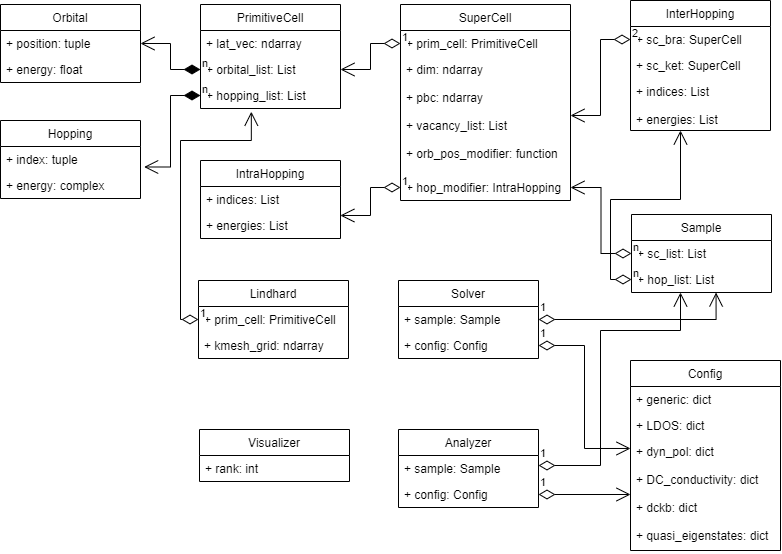

The diagram above was exported from draw.io. Its source (the exported page's mxGraphModel, read from the mxfile embedded in the PNG):
<mxGraphModel dx="865" dy="541" grid="1" gridSize="10" guides="1" tooltips="1" connect="1" arrows="1" fold="1" page="1" pageScale="1" pageWidth="850" pageHeight="1100" background="none" math="0" shadow="0">
  <root>
    <mxCell id="0" />
    <mxCell id="1" parent="0" />
    <mxCell id="k4nFG0x1eT8MuwK7C8KC-1" value="Orbital" style="swimlane;fontStyle=0;childLayout=stackLayout;horizontal=1;startSize=26;fillColor=none;horizontalStack=0;resizeParent=1;resizeParentMax=0;resizeLast=0;collapsible=1;marginBottom=0;" parent="1" vertex="1">
      <mxGeometry x="40" y="84" width="140" height="78" as="geometry" />
    </mxCell>
    <mxCell id="k4nFG0x1eT8MuwK7C8KC-2" value="+ position: tuple" style="text;strokeColor=none;fillColor=none;align=left;verticalAlign=top;spacingLeft=4;spacingRight=4;overflow=hidden;rotatable=0;points=[[0,0.5],[1,0.5]];portConstraint=eastwest;" parent="k4nFG0x1eT8MuwK7C8KC-1" vertex="1">
      <mxGeometry y="26" width="140" height="26" as="geometry" />
    </mxCell>
    <mxCell id="k4nFG0x1eT8MuwK7C8KC-3" value="+ energy: float" style="text;strokeColor=none;fillColor=none;align=left;verticalAlign=top;spacingLeft=4;spacingRight=4;overflow=hidden;rotatable=0;points=[[0,0.5],[1,0.5]];portConstraint=eastwest;" parent="k4nFG0x1eT8MuwK7C8KC-1" vertex="1">
      <mxGeometry y="52" width="140" height="26" as="geometry" />
    </mxCell>
    <mxCell id="k4nFG0x1eT8MuwK7C8KC-5" value="Hopping" style="swimlane;fontStyle=0;childLayout=stackLayout;horizontal=1;startSize=26;fillColor=none;horizontalStack=0;resizeParent=1;resizeParentMax=0;resizeLast=0;collapsible=1;marginBottom=0;" parent="1" vertex="1">
      <mxGeometry x="40" y="200" width="140" height="78" as="geometry" />
    </mxCell>
    <mxCell id="k4nFG0x1eT8MuwK7C8KC-6" value="+ index: tuple" style="text;strokeColor=none;fillColor=none;align=left;verticalAlign=top;spacingLeft=4;spacingRight=4;overflow=hidden;rotatable=0;points=[[0,0.5],[1,0.5]];portConstraint=eastwest;" parent="k4nFG0x1eT8MuwK7C8KC-5" vertex="1">
      <mxGeometry y="26" width="140" height="26" as="geometry" />
    </mxCell>
    <mxCell id="k4nFG0x1eT8MuwK7C8KC-7" value="+ energy: complex" style="text;strokeColor=none;fillColor=none;align=left;verticalAlign=top;spacingLeft=4;spacingRight=4;overflow=hidden;rotatable=0;points=[[0,0.5],[1,0.5]];portConstraint=eastwest;" parent="k4nFG0x1eT8MuwK7C8KC-5" vertex="1">
      <mxGeometry y="52" width="140" height="26" as="geometry" />
    </mxCell>
    <mxCell id="8ckulsNruNM9qrBSBPi0-22" value="PrimitiveCell" style="swimlane;fontStyle=0;childLayout=stackLayout;horizontal=1;startSize=26;fillColor=none;horizontalStack=0;resizeParent=1;resizeParentMax=0;resizeLast=0;collapsible=1;marginBottom=0;" parent="1" vertex="1">
      <mxGeometry x="240" y="84" width="140" height="104" as="geometry" />
    </mxCell>
    <mxCell id="8ckulsNruNM9qrBSBPi0-23" value="+ lat_vec: ndarray" style="text;strokeColor=none;fillColor=none;align=left;verticalAlign=top;spacingLeft=4;spacingRight=4;overflow=hidden;rotatable=0;points=[[0,0.5],[1,0.5]];portConstraint=eastwest;" parent="8ckulsNruNM9qrBSBPi0-22" vertex="1">
      <mxGeometry y="26" width="140" height="26" as="geometry" />
    </mxCell>
    <mxCell id="8ckulsNruNM9qrBSBPi0-24" value="+ orbital_list: List" style="text;strokeColor=none;fillColor=none;align=left;verticalAlign=top;spacingLeft=4;spacingRight=4;overflow=hidden;rotatable=0;points=[[0,0.5],[1,0.5]];portConstraint=eastwest;" parent="8ckulsNruNM9qrBSBPi0-22" vertex="1">
      <mxGeometry y="52" width="140" height="26" as="geometry" />
    </mxCell>
    <mxCell id="8ckulsNruNM9qrBSBPi0-25" value="+ hopping_list: List" style="text;strokeColor=none;fillColor=none;align=left;verticalAlign=top;spacingLeft=4;spacingRight=4;overflow=hidden;rotatable=0;points=[[0,0.5],[1,0.5]];portConstraint=eastwest;" parent="8ckulsNruNM9qrBSBPi0-22" vertex="1">
      <mxGeometry y="78" width="140" height="26" as="geometry" />
    </mxCell>
    <mxCell id="8ckulsNruNM9qrBSBPi0-28" value="IntraHopping" style="swimlane;fontStyle=0;childLayout=stackLayout;horizontal=1;startSize=26;fillColor=none;horizontalStack=0;resizeParent=1;resizeParentMax=0;resizeLast=0;collapsible=1;marginBottom=0;" parent="1" vertex="1">
      <mxGeometry x="240" y="240" width="140" height="78" as="geometry" />
    </mxCell>
    <mxCell id="8ckulsNruNM9qrBSBPi0-29" value="+ indices: List" style="text;strokeColor=none;fillColor=none;align=left;verticalAlign=top;spacingLeft=4;spacingRight=4;overflow=hidden;rotatable=0;points=[[0,0.5],[1,0.5]];portConstraint=eastwest;" parent="8ckulsNruNM9qrBSBPi0-28" vertex="1">
      <mxGeometry y="26" width="140" height="26" as="geometry" />
    </mxCell>
    <mxCell id="8ckulsNruNM9qrBSBPi0-30" value="+ energies: List" style="text;strokeColor=none;fillColor=none;align=left;verticalAlign=top;spacingLeft=4;spacingRight=4;overflow=hidden;rotatable=0;points=[[0,0.5],[1,0.5]];portConstraint=eastwest;" parent="8ckulsNruNM9qrBSBPi0-28" vertex="1">
      <mxGeometry y="52" width="140" height="26" as="geometry" />
    </mxCell>
    <mxCell id="8ckulsNruNM9qrBSBPi0-43" value="InterHopping" style="swimlane;fontStyle=0;childLayout=stackLayout;horizontal=1;startSize=26;fillColor=none;horizontalStack=0;resizeParent=1;resizeParentMax=0;resizeLast=0;collapsible=1;marginBottom=0;" parent="1" vertex="1">
      <mxGeometry x="670" y="80" width="140" height="130" as="geometry" />
    </mxCell>
    <mxCell id="8ckulsNruNM9qrBSBPi0-44" value="+ sc_bra: SuperCell" style="text;strokeColor=none;fillColor=none;align=left;verticalAlign=top;spacingLeft=4;spacingRight=4;overflow=hidden;rotatable=0;points=[[0,0.5],[1,0.5]];portConstraint=eastwest;" parent="8ckulsNruNM9qrBSBPi0-43" vertex="1">
      <mxGeometry y="26" width="140" height="26" as="geometry" />
    </mxCell>
    <mxCell id="8ckulsNruNM9qrBSBPi0-45" value="+ sc_ket: SuperCell" style="text;strokeColor=none;fillColor=none;align=left;verticalAlign=top;spacingLeft=4;spacingRight=4;overflow=hidden;rotatable=0;points=[[0,0.5],[1,0.5]];portConstraint=eastwest;" parent="8ckulsNruNM9qrBSBPi0-43" vertex="1">
      <mxGeometry y="52" width="140" height="26" as="geometry" />
    </mxCell>
    <mxCell id="8ckulsNruNM9qrBSBPi0-46" value="+ indices: List&#10;&#10;+ energies: List" style="text;strokeColor=none;fillColor=none;align=left;verticalAlign=top;spacingLeft=4;spacingRight=4;overflow=hidden;rotatable=0;points=[[0,0.5],[1,0.5]];portConstraint=eastwest;" parent="8ckulsNruNM9qrBSBPi0-43" vertex="1">
      <mxGeometry y="78" width="140" height="52" as="geometry" />
    </mxCell>
    <mxCell id="vq3-6HX_J6bdNpVqjl7x-3" value="SuperCell" style="swimlane;fontStyle=0;childLayout=stackLayout;horizontal=1;startSize=26;fillColor=none;horizontalStack=0;resizeParent=1;resizeParentMax=0;resizeLast=0;collapsible=1;marginBottom=0;" parent="1" vertex="1">
      <mxGeometry x="440" y="84" width="170" height="196" as="geometry" />
    </mxCell>
    <mxCell id="vq3-6HX_J6bdNpVqjl7x-4" value="+ prim_cell: PrimitiveCell" style="text;strokeColor=none;fillColor=none;align=left;verticalAlign=top;spacingLeft=4;spacingRight=4;overflow=hidden;rotatable=0;points=[[0,0.5],[1,0.5]];portConstraint=eastwest;" parent="vq3-6HX_J6bdNpVqjl7x-3" vertex="1">
      <mxGeometry y="26" width="170" height="26" as="geometry" />
    </mxCell>
    <mxCell id="vq3-6HX_J6bdNpVqjl7x-5" value="+ dim: ndarray&#10;&#10;+ pbc: ndarray&#10;&#10;+ vacancy_list: List&#10;&#10;+ orb_pos_modifier: function" style="text;strokeColor=none;fillColor=none;align=left;verticalAlign=top;spacingLeft=4;spacingRight=4;overflow=hidden;rotatable=0;points=[[0,0.5],[1,0.5]];portConstraint=eastwest;" parent="vq3-6HX_J6bdNpVqjl7x-3" vertex="1">
      <mxGeometry y="52" width="170" height="118" as="geometry" />
    </mxCell>
    <mxCell id="vq3-6HX_J6bdNpVqjl7x-6" value="+ hop_modifier: IntraHopping" style="text;strokeColor=none;fillColor=none;align=left;verticalAlign=top;spacingLeft=4;spacingRight=4;overflow=hidden;rotatable=0;points=[[0,0.5],[1,0.5]];portConstraint=eastwest;" parent="vq3-6HX_J6bdNpVqjl7x-3" vertex="1">
      <mxGeometry y="170" width="170" height="26" as="geometry" />
    </mxCell>
    <mxCell id="vq3-6HX_J6bdNpVqjl7x-20" value="n" style="endArrow=open;html=1;endSize=12;startArrow=diamondThin;startSize=14;startFill=1;edgeStyle=orthogonalEdgeStyle;align=left;verticalAlign=bottom;rounded=0;exitX=0;exitY=0.5;exitDx=0;exitDy=0;entryX=1;entryY=0.5;entryDx=0;entryDy=0;" parent="1" source="8ckulsNruNM9qrBSBPi0-24" target="k4nFG0x1eT8MuwK7C8KC-2" edge="1">
      <mxGeometry x="-1" y="3" relative="1" as="geometry">
        <mxPoint x="350" y="420" as="sourcePoint" />
        <mxPoint x="510" y="420" as="targetPoint" />
        <Array as="points">
          <mxPoint x="210" y="149" />
          <mxPoint x="210" y="123" />
        </Array>
      </mxGeometry>
    </mxCell>
    <mxCell id="vq3-6HX_J6bdNpVqjl7x-22" value="n" style="endArrow=open;html=1;endSize=12;startArrow=diamondThin;startSize=14;startFill=1;edgeStyle=orthogonalEdgeStyle;align=left;verticalAlign=bottom;rounded=0;exitX=0;exitY=0.5;exitDx=0;exitDy=0;entryX=1.026;entryY=0.788;entryDx=0;entryDy=0;entryPerimeter=0;" parent="1" source="8ckulsNruNM9qrBSBPi0-25" target="k4nFG0x1eT8MuwK7C8KC-6" edge="1">
      <mxGeometry x="-1" y="3" relative="1" as="geometry">
        <mxPoint x="270" y="430" as="sourcePoint" />
        <mxPoint x="430" y="430" as="targetPoint" />
        <Array as="points">
          <mxPoint x="210" y="175" />
          <mxPoint x="210" y="247" />
        </Array>
      </mxGeometry>
    </mxCell>
    <mxCell id="vq3-6HX_J6bdNpVqjl7x-23" value="1" style="endArrow=open;html=1;endSize=12;startArrow=diamondThin;startSize=14;startFill=0;edgeStyle=orthogonalEdgeStyle;align=left;verticalAlign=bottom;rounded=0;exitX=0;exitY=0.5;exitDx=0;exitDy=0;" parent="1" source="vq3-6HX_J6bdNpVqjl7x-4" target="8ckulsNruNM9qrBSBPi0-24" edge="1">
      <mxGeometry x="-1" y="3" relative="1" as="geometry">
        <mxPoint x="300" y="240" as="sourcePoint" />
        <mxPoint x="460" y="240" as="targetPoint" />
      </mxGeometry>
    </mxCell>
    <mxCell id="vq3-6HX_J6bdNpVqjl7x-27" value="1" style="endArrow=open;html=1;endSize=12;startArrow=diamondThin;startSize=14;startFill=0;edgeStyle=orthogonalEdgeStyle;align=left;verticalAlign=bottom;rounded=0;entryX=0.999;entryY=0.115;entryDx=0;entryDy=0;entryPerimeter=0;" parent="1" source="vq3-6HX_J6bdNpVqjl7x-6" target="8ckulsNruNM9qrBSBPi0-30" edge="1">
      <mxGeometry x="-1" y="3" relative="1" as="geometry">
        <mxPoint x="300" y="240" as="sourcePoint" />
        <mxPoint x="460" y="240" as="targetPoint" />
      </mxGeometry>
    </mxCell>
    <mxCell id="vq3-6HX_J6bdNpVqjl7x-31" value="2" style="endArrow=open;html=1;endSize=12;startArrow=diamondThin;startSize=14;startFill=0;edgeStyle=orthogonalEdgeStyle;align=left;verticalAlign=bottom;rounded=0;exitX=0;exitY=0.5;exitDx=0;exitDy=0;" parent="1" source="8ckulsNruNM9qrBSBPi0-44" target="vq3-6HX_J6bdNpVqjl7x-5" edge="1">
      <mxGeometry x="-1" y="3" relative="1" as="geometry">
        <mxPoint x="410" y="240" as="sourcePoint" />
        <mxPoint x="570" y="240" as="targetPoint" />
      </mxGeometry>
    </mxCell>
    <mxCell id="vq3-6HX_J6bdNpVqjl7x-34" value="Sample" style="swimlane;fontStyle=0;childLayout=stackLayout;horizontal=1;startSize=26;fillColor=none;horizontalStack=0;resizeParent=1;resizeParentMax=0;resizeLast=0;collapsible=1;marginBottom=0;" parent="1" vertex="1">
      <mxGeometry x="671" y="294" width="140" height="78" as="geometry" />
    </mxCell>
    <mxCell id="vq3-6HX_J6bdNpVqjl7x-35" value="+ sc_list: List" style="text;strokeColor=none;fillColor=none;align=left;verticalAlign=top;spacingLeft=4;spacingRight=4;overflow=hidden;rotatable=0;points=[[0,0.5],[1,0.5]];portConstraint=eastwest;" parent="vq3-6HX_J6bdNpVqjl7x-34" vertex="1">
      <mxGeometry y="26" width="140" height="26" as="geometry" />
    </mxCell>
    <mxCell id="vq3-6HX_J6bdNpVqjl7x-36" value="+ hop_list: List" style="text;strokeColor=none;fillColor=none;align=left;verticalAlign=top;spacingLeft=4;spacingRight=4;overflow=hidden;rotatable=0;points=[[0,0.5],[1,0.5]];portConstraint=eastwest;" parent="vq3-6HX_J6bdNpVqjl7x-34" vertex="1">
      <mxGeometry y="52" width="140" height="26" as="geometry" />
    </mxCell>
    <mxCell id="vq3-6HX_J6bdNpVqjl7x-38" value="n" style="endArrow=open;html=1;endSize=12;startArrow=diamondThin;startSize=14;startFill=0;edgeStyle=orthogonalEdgeStyle;align=left;verticalAlign=bottom;rounded=0;exitX=0;exitY=0.5;exitDx=0;exitDy=0;" parent="1" source="vq3-6HX_J6bdNpVqjl7x-35" target="vq3-6HX_J6bdNpVqjl7x-6" edge="1">
      <mxGeometry x="-1" y="3" relative="1" as="geometry">
        <mxPoint x="330" y="280" as="sourcePoint" />
        <mxPoint x="490" y="280" as="targetPoint" />
      </mxGeometry>
    </mxCell>
    <mxCell id="vq3-6HX_J6bdNpVqjl7x-49" value="n" style="endArrow=open;html=1;endSize=12;startArrow=diamondThin;startSize=14;startFill=0;edgeStyle=orthogonalEdgeStyle;align=left;verticalAlign=bottom;rounded=0;exitX=0;exitY=0.5;exitDx=0;exitDy=0;" parent="1" source="vq3-6HX_J6bdNpVqjl7x-36" target="8ckulsNruNM9qrBSBPi0-46" edge="1">
      <mxGeometry x="-1" y="3" relative="1" as="geometry">
        <mxPoint x="490" y="270" as="sourcePoint" />
        <mxPoint x="700" y="212" as="targetPoint" />
        <Array as="points">
          <mxPoint x="650" y="359" />
          <mxPoint x="650" y="279" />
          <mxPoint x="720" y="279" />
        </Array>
      </mxGeometry>
    </mxCell>
    <mxCell id="vq3-6HX_J6bdNpVqjl7x-50" value="Config" style="swimlane;fontStyle=0;childLayout=stackLayout;horizontal=1;startSize=26;fillColor=none;horizontalStack=0;resizeParent=1;resizeParentMax=0;resizeLast=0;collapsible=1;marginBottom=0;" parent="1" vertex="1">
      <mxGeometry x="670" y="440" width="150" height="190" as="geometry" />
    </mxCell>
    <mxCell id="vq3-6HX_J6bdNpVqjl7x-51" value="+ generic: dict" style="text;strokeColor=none;fillColor=none;align=left;verticalAlign=top;spacingLeft=4;spacingRight=4;overflow=hidden;rotatable=0;points=[[0,0.5],[1,0.5]];portConstraint=eastwest;" parent="vq3-6HX_J6bdNpVqjl7x-50" vertex="1">
      <mxGeometry y="26" width="150" height="26" as="geometry" />
    </mxCell>
    <mxCell id="vq3-6HX_J6bdNpVqjl7x-52" value="+ LDOS: dict" style="text;strokeColor=none;fillColor=none;align=left;verticalAlign=top;spacingLeft=4;spacingRight=4;overflow=hidden;rotatable=0;points=[[0,0.5],[1,0.5]];portConstraint=eastwest;" parent="vq3-6HX_J6bdNpVqjl7x-50" vertex="1">
      <mxGeometry y="52" width="150" height="26" as="geometry" />
    </mxCell>
    <mxCell id="vq3-6HX_J6bdNpVqjl7x-53" value="+ dyn_pol: dict&#10;&#10;+ DC_conductivity: dict&#10;&#10;+ dckb: dict&#10;&#10;+ quasi_eigenstates: dict" style="text;strokeColor=none;fillColor=none;align=left;verticalAlign=top;spacingLeft=4;spacingRight=4;overflow=hidden;rotatable=0;points=[[0,0.5],[1,0.5]];portConstraint=eastwest;" parent="vq3-6HX_J6bdNpVqjl7x-50" vertex="1">
      <mxGeometry y="78" width="150" height="112" as="geometry" />
    </mxCell>
    <mxCell id="vq3-6HX_J6bdNpVqjl7x-54" value="Solver" style="swimlane;fontStyle=0;childLayout=stackLayout;horizontal=1;startSize=26;fillColor=none;horizontalStack=0;resizeParent=1;resizeParentMax=0;resizeLast=0;collapsible=1;marginBottom=0;" parent="1" vertex="1">
      <mxGeometry x="438" y="360" width="140" height="78" as="geometry" />
    </mxCell>
    <mxCell id="vq3-6HX_J6bdNpVqjl7x-55" value="+ sample: Sample" style="text;strokeColor=none;fillColor=none;align=left;verticalAlign=top;spacingLeft=4;spacingRight=4;overflow=hidden;rotatable=0;points=[[0,0.5],[1,0.5]];portConstraint=eastwest;" parent="vq3-6HX_J6bdNpVqjl7x-54" vertex="1">
      <mxGeometry y="26" width="140" height="26" as="geometry" />
    </mxCell>
    <mxCell id="vq3-6HX_J6bdNpVqjl7x-56" value="+ config: Config" style="text;strokeColor=none;fillColor=none;align=left;verticalAlign=top;spacingLeft=4;spacingRight=4;overflow=hidden;rotatable=0;points=[[0,0.5],[1,0.5]];portConstraint=eastwest;" parent="vq3-6HX_J6bdNpVqjl7x-54" vertex="1">
      <mxGeometry y="52" width="140" height="26" as="geometry" />
    </mxCell>
    <mxCell id="vq3-6HX_J6bdNpVqjl7x-58" value="Analyzer" style="swimlane;fontStyle=0;childLayout=stackLayout;horizontal=1;startSize=26;fillColor=none;horizontalStack=0;resizeParent=1;resizeParentMax=0;resizeLast=0;collapsible=1;marginBottom=0;" parent="1" vertex="1">
      <mxGeometry x="438" y="509" width="140" height="78" as="geometry" />
    </mxCell>
    <mxCell id="vq3-6HX_J6bdNpVqjl7x-59" value="+ sample: Sample" style="text;strokeColor=none;fillColor=none;align=left;verticalAlign=top;spacingLeft=4;spacingRight=4;overflow=hidden;rotatable=0;points=[[0,0.5],[1,0.5]];portConstraint=eastwest;" parent="vq3-6HX_J6bdNpVqjl7x-58" vertex="1">
      <mxGeometry y="26" width="140" height="26" as="geometry" />
    </mxCell>
    <mxCell id="vq3-6HX_J6bdNpVqjl7x-60" value="+ config: Config" style="text;strokeColor=none;fillColor=none;align=left;verticalAlign=top;spacingLeft=4;spacingRight=4;overflow=hidden;rotatable=0;points=[[0,0.5],[1,0.5]];portConstraint=eastwest;" parent="vq3-6HX_J6bdNpVqjl7x-58" vertex="1">
      <mxGeometry y="52" width="140" height="26" as="geometry" />
    </mxCell>
    <mxCell id="vq3-6HX_J6bdNpVqjl7x-62" value="Visualizer" style="swimlane;fontStyle=0;childLayout=stackLayout;horizontal=1;startSize=26;fillColor=none;horizontalStack=0;resizeParent=1;resizeParentMax=0;resizeLast=0;collapsible=1;marginBottom=0;" parent="1" vertex="1">
      <mxGeometry x="239" y="509" width="150" height="52" as="geometry" />
    </mxCell>
    <mxCell id="vq3-6HX_J6bdNpVqjl7x-63" value="+ rank: int" style="text;strokeColor=none;fillColor=none;align=left;verticalAlign=top;spacingLeft=4;spacingRight=4;overflow=hidden;rotatable=0;points=[[0,0.5],[1,0.5]];portConstraint=eastwest;" parent="vq3-6HX_J6bdNpVqjl7x-62" vertex="1">
      <mxGeometry y="26" width="150" height="26" as="geometry" />
    </mxCell>
    <mxCell id="vq3-6HX_J6bdNpVqjl7x-68" value="Lindhard" style="swimlane;fontStyle=0;childLayout=stackLayout;horizontal=1;startSize=26;fillColor=none;horizontalStack=0;resizeParent=1;resizeParentMax=0;resizeLast=0;collapsible=1;marginBottom=0;" parent="1" vertex="1">
      <mxGeometry x="238" y="360" width="150" height="78" as="geometry" />
    </mxCell>
    <mxCell id="vq3-6HX_J6bdNpVqjl7x-69" value="+ prim_cell: PrimitiveCell" style="text;strokeColor=none;fillColor=none;align=left;verticalAlign=top;spacingLeft=4;spacingRight=4;overflow=hidden;rotatable=0;points=[[0,0.5],[1,0.5]];portConstraint=eastwest;" parent="vq3-6HX_J6bdNpVqjl7x-68" vertex="1">
      <mxGeometry y="26" width="150" height="26" as="geometry" />
    </mxCell>
    <mxCell id="vq3-6HX_J6bdNpVqjl7x-70" value="+ kmesh_grid: ndarray" style="text;strokeColor=none;fillColor=none;align=left;verticalAlign=top;spacingLeft=4;spacingRight=4;overflow=hidden;rotatable=0;points=[[0,0.5],[1,0.5]];portConstraint=eastwest;" parent="vq3-6HX_J6bdNpVqjl7x-68" vertex="1">
      <mxGeometry y="52" width="150" height="26" as="geometry" />
    </mxCell>
    <mxCell id="vq3-6HX_J6bdNpVqjl7x-73" value="1" style="endArrow=open;html=1;endSize=12;startArrow=diamondThin;startSize=14;startFill=0;edgeStyle=orthogonalEdgeStyle;align=left;verticalAlign=bottom;rounded=0;entryX=0.604;entryY=1;entryDx=0;entryDy=0;entryPerimeter=0;exitX=1;exitY=0.5;exitDx=0;exitDy=0;" parent="1" source="vq3-6HX_J6bdNpVqjl7x-55" target="vq3-6HX_J6bdNpVqjl7x-36" edge="1">
      <mxGeometry x="-1" y="3" relative="1" as="geometry">
        <mxPoint x="430" y="390" as="sourcePoint" />
        <mxPoint x="590" y="390" as="targetPoint" />
        <Array as="points">
          <mxPoint x="756" y="399" />
        </Array>
      </mxGeometry>
    </mxCell>
    <mxCell id="vq3-6HX_J6bdNpVqjl7x-74" value="1" style="endArrow=open;html=1;endSize=12;startArrow=diamondThin;startSize=14;startFill=0;edgeStyle=orthogonalEdgeStyle;align=left;verticalAlign=bottom;rounded=0;entryX=0;entryY=0.089;entryDx=0;entryDy=0;entryPerimeter=0;" parent="1" source="vq3-6HX_J6bdNpVqjl7x-56" target="vq3-6HX_J6bdNpVqjl7x-53" edge="1">
      <mxGeometry x="-1" y="3" relative="1" as="geometry">
        <mxPoint x="430" y="390" as="sourcePoint" />
        <mxPoint x="590" y="390" as="targetPoint" />
      </mxGeometry>
    </mxCell>
    <mxCell id="vq3-6HX_J6bdNpVqjl7x-75" value="1" style="endArrow=open;html=1;endSize=12;startArrow=diamondThin;startSize=14;startFill=0;edgeStyle=orthogonalEdgeStyle;align=left;verticalAlign=bottom;rounded=0;" parent="1" source="vq3-6HX_J6bdNpVqjl7x-59" target="vq3-6HX_J6bdNpVqjl7x-36" edge="1">
      <mxGeometry x="-1" y="3" relative="1" as="geometry">
        <mxPoint x="430" y="390" as="sourcePoint" />
        <mxPoint x="590" y="390" as="targetPoint" />
        <Array as="points">
          <mxPoint x="640" y="545" />
          <mxPoint x="640" y="410" />
          <mxPoint x="720" y="410" />
        </Array>
      </mxGeometry>
    </mxCell>
    <mxCell id="vq3-6HX_J6bdNpVqjl7x-76" value="1" style="endArrow=open;html=1;endSize=12;startArrow=diamondThin;startSize=14;startFill=0;edgeStyle=orthogonalEdgeStyle;align=left;verticalAlign=bottom;rounded=0;entryX=0;entryY=0.5;entryDx=0;entryDy=0;" parent="1" source="vq3-6HX_J6bdNpVqjl7x-60" target="vq3-6HX_J6bdNpVqjl7x-53" edge="1">
      <mxGeometry x="-1" y="3" relative="1" as="geometry">
        <mxPoint x="580" y="574" as="sourcePoint" />
        <mxPoint x="590" y="390" as="targetPoint" />
      </mxGeometry>
    </mxCell>
    <mxCell id="vq3-6HX_J6bdNpVqjl7x-77" value="1" style="endArrow=open;html=1;endSize=12;startArrow=diamondThin;startSize=14;startFill=0;edgeStyle=orthogonalEdgeStyle;align=left;verticalAlign=bottom;rounded=0;exitX=0;exitY=0.5;exitDx=0;exitDy=0;entryX=0.363;entryY=1.123;entryDx=0;entryDy=0;entryPerimeter=0;" parent="1" source="vq3-6HX_J6bdNpVqjl7x-69" target="8ckulsNruNM9qrBSBPi0-25" edge="1">
      <mxGeometry x="-1" y="3" relative="1" as="geometry">
        <mxPoint x="430" y="390" as="sourcePoint" />
        <mxPoint x="590" y="390" as="targetPoint" />
        <Array as="points">
          <mxPoint x="220" y="399" />
          <mxPoint x="220" y="220" />
          <mxPoint x="291" y="220" />
        </Array>
      </mxGeometry>
    </mxCell>
  </root>
</mxGraphModel>